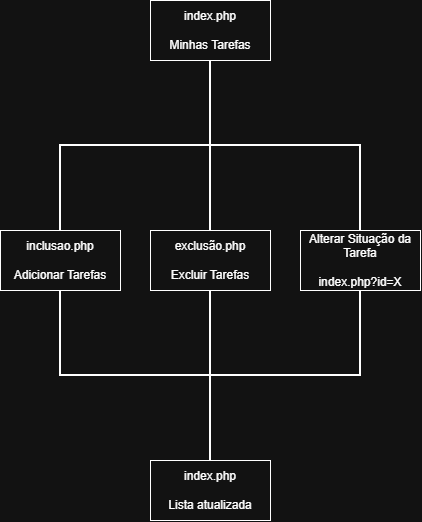

The diagram above was exported from draw.io. Its source (the exported page's mxGraphModel, read from the mxfile embedded in the PNG):
<mxGraphModel dx="1246" dy="749" grid="1" gridSize="10" guides="1" tooltips="1" connect="1" arrows="1" fold="1" page="1" pageScale="1" pageWidth="827" pageHeight="1169" math="0" shadow="0">
  <root>
    <mxCell id="0" />
    <mxCell id="1" parent="0" />
    <mxCell id="mFUwfQkMg8jwTtIddRfu-1" parent="1" style="rounded=0;whiteSpace=wrap;html=1;" value="index.php&lt;div&gt;&lt;br&gt;&lt;/div&gt;&lt;div&gt;Minhas Tarefas&lt;/div&gt;" vertex="1">
      <mxGeometry height="60" width="120" x="350" y="240" as="geometry" />
    </mxCell>
    <mxCell id="mFUwfQkMg8jwTtIddRfu-4" parent="1" style="strokeWidth=2;html=1;shape=mxgraph.flowchart.annotation_2;align=left;labelPosition=right;pointerEvents=1;labelPerimeter=1;rotation=90;" value="" vertex="1">
      <mxGeometry height="300" width="170" x="325" y="235" as="geometry" />
    </mxCell>
    <mxCell id="mFUwfQkMg8jwTtIddRfu-7" edge="1" parent="1" source="mFUwfQkMg8jwTtIddRfu-4" style="endArrow=none;html=1;rounded=0;defaultLabelBackgroundColor=page;entryX=0.502;entryY=0.5;entryDx=0;entryDy=0;entryPerimeter=0;exitX=1;exitY=0.5;exitDx=0;exitDy=0;exitPerimeter=0;strokeWidth=2;" target="mFUwfQkMg8jwTtIddRfu-4" value="">
      <mxGeometry height="50" relative="1" width="50" as="geometry">
        <mxPoint x="408.04" y="430" as="sourcePoint" />
        <mxPoint x="411.9600000000001" y="365.39" as="targetPoint" />
      </mxGeometry>
    </mxCell>
    <mxCell id="mFUwfQkMg8jwTtIddRfu-8" parent="1" style="rounded=0;whiteSpace=wrap;html=1;" value="inclusao.php&lt;div&gt;&lt;br&gt;&lt;/div&gt;&lt;div&gt;Adicionar Tarefas&lt;/div&gt;" vertex="1">
      <mxGeometry height="60" width="120" x="200" y="470" as="geometry" />
    </mxCell>
    <mxCell id="mFUwfQkMg8jwTtIddRfu-9" parent="1" style="rounded=0;whiteSpace=wrap;html=1;" value="exclusão.php&lt;div&gt;&lt;br&gt;&lt;/div&gt;&lt;div&gt;Excluir Tarefas&lt;/div&gt;" vertex="1">
      <mxGeometry height="60" width="120" x="350" y="470" as="geometry" />
    </mxCell>
    <mxCell id="mFUwfQkMg8jwTtIddRfu-10" parent="1" style="rounded=0;whiteSpace=wrap;html=1;" value="Alterar Situação da Tarefa&lt;div&gt;&lt;span style=&quot;background-color: transparent; color: light-dark(#000000, var(--ge-light-color, #ffffff));&quot;&gt;&lt;br&gt;&lt;/span&gt;&lt;/div&gt;&lt;div&gt;&lt;span style=&quot;background-color: transparent; color: light-dark(#000000, var(--ge-light-color, #ffffff));&quot;&gt;index.php?id=X&lt;/span&gt;&lt;/div&gt;" vertex="1">
      <mxGeometry height="60" width="120" x="500" y="470" as="geometry" />
    </mxCell>
    <mxCell id="mFUwfQkMg8jwTtIddRfu-11" parent="1" style="strokeWidth=2;html=1;shape=mxgraph.flowchart.annotation_2;align=left;labelPosition=right;pointerEvents=1;labelPerimeter=1;rotation=-90;" value="" vertex="1">
      <mxGeometry height="300" width="170" x="325" y="465" as="geometry" />
    </mxCell>
    <mxCell id="mFUwfQkMg8jwTtIddRfu-12" edge="1" parent="1" style="endArrow=none;html=1;rounded=0;defaultLabelBackgroundColor=page;entryX=0.502;entryY=0.5;entryDx=0;entryDy=0;entryPerimeter=0;exitX=1;exitY=0.5;exitDx=0;exitDy=0;exitPerimeter=0;strokeWidth=2;" value="">
      <mxGeometry height="50" relative="1" width="50" as="geometry">
        <mxPoint x="410" y="615" as="sourcePoint" />
        <mxPoint x="410" y="530" as="targetPoint" />
      </mxGeometry>
    </mxCell>
    <mxCell id="mFUwfQkMg8jwTtIddRfu-16" parent="1" style="rounded=0;whiteSpace=wrap;html=1;" value="index.php&lt;div&gt;&lt;br&gt;&lt;/div&gt;&lt;div&gt;Lista atualizada&lt;/div&gt;" vertex="1">
      <mxGeometry height="60" width="120" x="350" y="700" as="geometry" />
    </mxCell>
  </root>
</mxGraphModel>